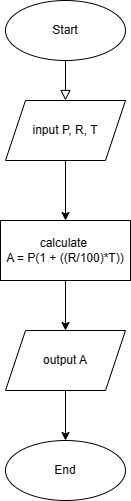

The diagram above was exported from draw.io. Its source (the exported page's mxGraphModel, read from the mxfile embedded in the PNG):
<mxGraphModel dx="1042" dy="569" grid="1" gridSize="10" guides="1" tooltips="1" connect="1" arrows="1" fold="1" page="1" pageScale="1" pageWidth="827" pageHeight="1169" math="0" shadow="0">
  <root>
    <mxCell id="WIyWlLk6GJQsqaUBKTNV-0" />
    <mxCell id="WIyWlLk6GJQsqaUBKTNV-1" parent="WIyWlLk6GJQsqaUBKTNV-0" />
    <mxCell id="WIyWlLk6GJQsqaUBKTNV-2" value="" style="rounded=0;html=1;jettySize=auto;orthogonalLoop=1;fontSize=11;endArrow=block;endFill=0;endSize=8;strokeWidth=1;shadow=0;labelBackgroundColor=none;edgeStyle=orthogonalEdgeStyle;" parent="WIyWlLk6GJQsqaUBKTNV-1" edge="1">
      <mxGeometry relative="1" as="geometry">
        <mxPoint x="220" y="120" as="sourcePoint" />
        <mxPoint x="220" y="170" as="targetPoint" />
      </mxGeometry>
    </mxCell>
    <mxCell id="ZFJKsy6r8toj3qK-k-cW-0" value="Start" style="ellipse;whiteSpace=wrap;html=1;" vertex="1" parent="WIyWlLk6GJQsqaUBKTNV-1">
      <mxGeometry x="160" y="70" width="120" height="60" as="geometry" />
    </mxCell>
    <mxCell id="ZFJKsy6r8toj3qK-k-cW-1" value="End" style="ellipse;whiteSpace=wrap;html=1;" vertex="1" parent="WIyWlLk6GJQsqaUBKTNV-1">
      <mxGeometry x="160" y="510" width="120" height="60" as="geometry" />
    </mxCell>
    <mxCell id="ZFJKsy6r8toj3qK-k-cW-5" value="" style="edgeStyle=orthogonalEdgeStyle;rounded=0;orthogonalLoop=1;jettySize=auto;html=1;" edge="1" parent="WIyWlLk6GJQsqaUBKTNV-1" source="ZFJKsy6r8toj3qK-k-cW-3" target="ZFJKsy6r8toj3qK-k-cW-4">
      <mxGeometry relative="1" as="geometry" />
    </mxCell>
    <mxCell id="ZFJKsy6r8toj3qK-k-cW-3" value="input P, R, T" style="shape=parallelogram;perimeter=parallelogramPerimeter;whiteSpace=wrap;html=1;fixedSize=1;" vertex="1" parent="WIyWlLk6GJQsqaUBKTNV-1">
      <mxGeometry x="160" y="170" width="120" height="60" as="geometry" />
    </mxCell>
    <mxCell id="ZFJKsy6r8toj3qK-k-cW-8" value="" style="edgeStyle=orthogonalEdgeStyle;rounded=0;orthogonalLoop=1;jettySize=auto;html=1;" edge="1" parent="WIyWlLk6GJQsqaUBKTNV-1" source="ZFJKsy6r8toj3qK-k-cW-4" target="ZFJKsy6r8toj3qK-k-cW-7">
      <mxGeometry relative="1" as="geometry" />
    </mxCell>
    <mxCell id="ZFJKsy6r8toj3qK-k-cW-4" value="calculate&amp;nbsp;&lt;div&gt;A = P(1 + ((R/100)*T))&lt;/div&gt;" style="whiteSpace=wrap;html=1;" vertex="1" parent="WIyWlLk6GJQsqaUBKTNV-1">
      <mxGeometry x="155" y="290" width="130" height="60" as="geometry" />
    </mxCell>
    <mxCell id="ZFJKsy6r8toj3qK-k-cW-9" value="" style="edgeStyle=orthogonalEdgeStyle;rounded=0;orthogonalLoop=1;jettySize=auto;html=1;" edge="1" parent="WIyWlLk6GJQsqaUBKTNV-1" source="ZFJKsy6r8toj3qK-k-cW-7" target="ZFJKsy6r8toj3qK-k-cW-1">
      <mxGeometry relative="1" as="geometry" />
    </mxCell>
    <mxCell id="ZFJKsy6r8toj3qK-k-cW-7" value="output A" style="shape=parallelogram;perimeter=parallelogramPerimeter;whiteSpace=wrap;html=1;fixedSize=1;" vertex="1" parent="WIyWlLk6GJQsqaUBKTNV-1">
      <mxGeometry x="160" y="400" width="120" height="60" as="geometry" />
    </mxCell>
  </root>
</mxGraphModel>